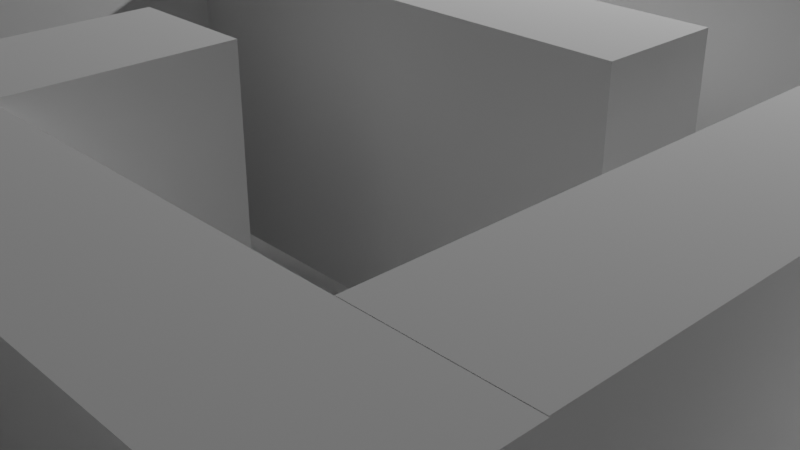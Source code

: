# Source: labyrinthx2.blend  (saved by Blender 2.82.7; exported with 4.5.12 LTS)
import bpy
from mathutils import Matrix  # noqa: F401  (used for matrix-valued properties, if any)

bpy.ops.wm.read_factory_settings(use_empty=True)
scene = bpy.context.scene
scene.name = 'Scene'

# ---- collections
col_collection = bpy.data.collections.new('Collection'); scene.collection.children.link(col_collection)

# ---- materials (node trees are filled in below, after node groups)
mat_material = bpy.data.materials.new('Material')
mat_material.alpha_threshold = 0.0
mat_material.use_transparent_shadow = False
mat_material.line_color = (0.0, 0.0, 0.0, 1.0)

# ---- material node trees
mat_material.use_nodes = True; mat_material.node_tree.nodes.clear()
_N = mat_material.node_tree.nodes; _L = mat_material.node_tree.links
n0 = _N.new('ShaderNodeOutputMaterial'); n0.name = 'Material Output'; n0.location = (300, 300)
n1 = _N.new('ShaderNodeBsdfPrincipled'); n1.name = 'Principled BSDF'; n1.location = (10, 300)
n1.distribution = 'GGX'
n1.subsurface_method = 'BURLEY'
n1.inputs[2].default_value = 0.4
n1.inputs[3].default_value = 1.45
n1.inputs[27].default_value = (0.0, 0.0, 0.0, 1.0)
n1.inputs[28].default_value = 1.0
_L.new(n1.outputs[0], n0.inputs[0])
n0.is_active_output = True

# ---- world
world_world = bpy.data.worlds.new('World'); scene.world = world_world
world_world.use_nodes = True; world_world.node_tree.nodes.clear()
_N = world_world.node_tree.nodes; _L = world_world.node_tree.links
n0 = _N.new('ShaderNodeOutputWorld'); n0.name = 'World Output'; n0.location = (300, 300)
n1 = _N.new('ShaderNodeBackground'); n1.name = 'Background'; n1.location = (10, 300)
n1.inputs[0].default_value = (0.05088, 0.05088, 0.05088, 1.0)
_L.new(n1.outputs[0], n0.inputs[0])
n0.is_active_output = True
world_world.color = (0.05088, 0.05088, 0.05088)
world_world.use_sun_shadow = False
world_world.sun_shadow_jitter_overblur = 0.0

# ---- cameras
cam_camera = bpy.data.cameras.new('Camera')
cam_camera.clip_end = 100.0
cam_camera.ortho_scale = 7.314

# ---- lights
light_light = bpy.data.lights.new('Light', 'POINT')
light_light.transmission_factor = 0.0
light_light.energy = 1000.0
light_light.shadow_soft_size = 0.1
light_light.shadow_maximum_resolution = 0.006
light_light.use_absolute_resolution = True

# ---- meshes
me_cube = bpy.data.meshes.new('Cube')
me_cube.from_pydata([(1.0, 1.0, 1.0), (1.0, 1.0, -1.0), (1.0, -1.0, 1.0), (1.0, -1.0, -1.0), (-1.0, 1.0, 1.0), (-1.0, 1.0, -1.0), (-1.0, -1.0, 1.0), (-1.0, -1.0, -1.0), (0.8881, 0.8881, 2.349), (0.8881, -0.8881, 2.349), (-0.8881, 0.8881, 2.349), (-0.8881, -0.8881, 2.349), (0.8881, 0.8881, 2.747), (0.8881, -0.8881, 2.747), (-0.8881, 0.8881, 2.747), (-0.8881, -0.8881, 2.747), (0.8243, 0.8243, 2.901), (0.8243, -0.8243, 2.901), (-0.8243, 0.8243, 2.901), (-0.8243, -0.8243, 2.901), (-0.8243, -0.8243, 2.901), (-0.8243, 0.8243, 2.901), (0.8243, -0.8243, 2.901), (0.8243, 0.8243, 2.901), (-0.8243, -0.8243, 0.9754), (-0.8243, 0.8243, 0.9754), (0.8243, -0.8243, 0.9754), (0.8243, 0.8243, 0.9754), (-0.8243, -0.8243, 2.901), (-0.8243, 0.8243, 2.901), (0.8243, -0.8243, 2.901), (0.8243, 0.8243, 2.901), (-0.8243, -0.8243, 2.901), (-0.8243, 0.8243, 2.901), (0.8243, -0.8243, 2.901), (0.8243, 0.8243, 2.901)], [], [(4, 6, 11, 10), (3, 2, 6, 7), (7, 6, 4, 5), (5, 1, 3, 7), (1, 0, 2, 3), (5, 4, 0, 1), (10, 11, 15, 14), (2, 0, 8, 9), (0, 4, 10, 8), (6, 2, 9, 11), (12, 14, 18, 16), (11, 9, 13, 15), (8, 10, 14, 12), (9, 8, 12, 13), (19, 17, 22, 20), (13, 12, 16, 17), (14, 15, 19, 18), (15, 13, 17, 19), (16, 18, 21, 23), (17, 16, 23, 22), (18, 19, 20, 21), (23, 21, 25, 27), (27, 25, 24, 26), (21, 20, 24, 25), (20, 22, 26, 24), (22, 23, 27, 26), (20, 21, 29, 28), (22, 20, 28, 30), (23, 22, 30, 31), (21, 23, 31, 29), (31, 30, 34, 35), (30, 28, 32, 34), (28, 29, 33, 32), (29, 31, 35, 33)])
_uv = me_cube.uv_layers.new(name='UVMap')
_uv.uv.foreach_set('vector', [0.625, 0.25, 0.625, 0.0, 0.625, 0.0, 0.625, 0.25, 0.375, 0.75, 0.625, 0.75, 0.625, 1.0, 0.375, 1.0, 0.375, 0.0, 0.625, 0.0, 0.625, 0.25, 0.375, 0.25, 0.125, 0.5, 0.375, 0.5, 0.375, 0.75, 0.125, 0.75, 0.375, 0.5, 0.625, 0.5, 0.625, 0.75, 0.375, 0.75, 0.375, 0.25, 0.625, 0.25, 0.625, 0.5, 0.375, 0.5, 0.625, 0.25, 0.625, 0.0, 0.625, 0.0, 0.625, 0.25, 0.625, 0.75, 0.625, 0.5, 0.625, 0.5, 0.625, 0.75, 0.625, 0.5, 0.625, 0.25, 0.625, 0.25, 0.625, 0.5, 0.625, 1.0, 0.625, 0.75, 0.625, 0.75, 0.625, 1.0, 0.625, 0.5, 0.625, 0.25, 4.172e-07, 1.49e-07, 0.6303, 0.5053, 0.625, 1.0, 0.625, 0.75, 0.625, 0.75, 0.625, 1.0, 0.625, 0.5, 0.625, 0.25, 0.625, 0.25, 0.625, 0.5, 0.625, 0.75, 0.625, 0.5, 0.625, 0.5, 0.625, 0.75, 0.0, 0.0, 0.6303, 0.7447, 0.6303, 0.7447, 0.0, 0.0, 0.625, 0.75, 0.625, 0.5, 0.6303, 0.5053, 0.6303, 0.7447, 0.625, 0.25, 0.625, 0.0, 8.345e-07, 0.0, 4.172e-07, 1.49e-07, 0.625, 1.0, 0.625, 0.75, 0.6303, 0.7447, 0.0, 0.0, 0.6303, 0.5053, 4.172e-07, 1.49e-07, 4.172e-07, 1.49e-07, 0.6303, 0.5053, 0.6303, 0.7447, 0.6303, 0.5053, 0.6303, 0.5053, 0.6303, 0.7447, 4.172e-07, 1.49e-07, 8.345e-07, 0.0, 8.345e-07, 0.0, 4.172e-07, 1.49e-07, 0.6303, 0.5053, 4.172e-07, 1.49e-07, 4.172e-07, 1.49e-07, 0.6303, 0.5053, 0.6303, 0.5053, 0.8697, 0.5053, 0.8697, 0.7447, 0.6303, 0.7447, 4.172e-07, 1.49e-07, 8.345e-07, 0.0, 8.345e-07, 0.0, 4.172e-07, 1.49e-07, 0.0, 0.0, 0.6303, 0.7447, 0.6303, 0.7447, 0.0, 0.0, 0.6303, 0.7447, 0.6303, 0.5053, 0.6303, 0.5053, 0.6303, 0.7447, 8.345e-07, 0.0, 4.172e-07, 1.49e-07, 4.172e-07, 1.49e-07, 8.345e-07, 0.0, 0.6303, 0.7447, 0.0, 0.0, 0.0, 0.0, 0.6303, 0.7447, 0.6303, 0.5053, 0.6303, 0.7447, 0.6303, 0.7447, 0.6303, 0.5053, 4.172e-07, 1.49e-07, 0.6303, 0.5053, 0.6303, 0.5053, 4.172e-07, 1.49e-07, 0.6303, 0.5053, 0.6303, 0.7447, 0.6303, 0.7447, 0.6303, 0.5053, 0.6303, 0.7447, 0.0, 0.0, 0.0, 0.0, 0.6303, 0.7447, 8.345e-07, 0.0, 4.172e-07, 1.49e-07, 4.172e-07, 1.49e-07, 8.345e-07, 0.0, 4.172e-07, 1.49e-07, 0.6303, 0.5053, 0.6303, 0.5053, 4.172e-07, 1.49e-07])
me_cube.materials.append(mat_material)
me_cube.use_remesh_preserve_volume = False
me_cube.use_remesh_preserve_attributes = False
me_cube.use_mirror_vertex_groups = False
me_cube.update()
me_cube_001 = bpy.data.meshes.new('Cube.001')
me_cube_001.from_pydata([(-1.0, -1.0, -1.0), (-1.0, -1.0, 1.0), (-1.0, 1.0, -1.0), (-1.0, 1.0, 1.0), (1.0, -1.0, -1.0), (1.0, -1.0, 1.0), (1.0, 1.0, -1.0), (1.0, 1.0, 1.0), (-1.297, -12.57, -1.0), (-1.297, -12.57, 1.0), (-1.297, -10.57, -1.0), (-1.297, -10.57, 1.0), (-0.8473, -12.57, -1.0), (-0.8473, -12.57, 1.0), (-0.8473, -10.57, -1.0), (-0.8473, -10.57, 1.0), (-1.146, -5.27, -1.0), (-1.146, -5.27, 1.0), (-1.146, -3.27, -1.0), (-1.146, -3.27, 1.0), (0.8545, -5.27, -1.0), (0.8545, -5.27, 1.0), (0.8545, -3.27, -1.0), (0.8545, -3.27, 1.0), (0.5242, -31.53, -1.0), (0.5242, -31.53, 1.0), (0.3742, -31.53, -1.0), (0.3742, -31.53, 1.0), (0.5242, -16.8, -1.0), (0.5242, -16.8, 1.0), (0.3742, -16.8, -1.0), (0.3742, -16.8, 1.0), (-1.798, -0.4914, -1.0), (-1.798, -0.4914, 1.0), (-1.798, 1.509, -1.0), (-1.798, 1.509, 1.0), (-1.298, -0.4914, -1.0), (-1.298, -0.4914, 1.0), (-1.298, 1.509, -1.0), (-1.298, 1.509, 1.0), (-2.934, -6.963, -1.0), (-2.934, -6.963, 1.0), (-2.934, -4.963, -1.0), (-2.934, -4.963, 1.0), (-1.634, -6.963, -1.0), (-1.634, -6.963, 1.0), (-1.634, -4.963, -1.0), (-1.634, -4.963, 1.0), (0.8541, -24.77, -1.0), (0.8541, -24.77, 1.0), (0.7041, -24.77, -1.0), (0.7041, -24.77, 1.0), (0.8541, -9.565, -1.0), (0.8541, -9.565, 1.0), (0.7041, -9.565, -1.0), (0.7041, -9.565, 1.0), (-2.265, -2.618, -1.0), (-2.265, -2.618, 1.0), (-2.415, -2.618, -1.0), (-2.415, -2.618, 1.0), (-2.265, 4.048, -1.0), (-2.265, 4.048, 1.0), (-2.415, 4.048, -1.0), (-2.415, 4.048, 1.0), (-2.904, -2.549, -1.0), (-2.904, -2.549, 1.0), (-3.124, -2.549, -1.0), (-3.124, -2.549, 1.0), (-2.904, 0.7841, -1.0), (-2.904, 0.7841, 1.0), (-3.124, 0.7841, -1.0), (-3.124, 0.7841, 1.0), (-2.584, -2.618, -1.0), (-2.584, -2.618, 1.0), (-2.734, -2.618, -1.0), (-2.734, -2.618, 1.0), (-2.584, 4.048, -1.0), (-2.584, 4.048, 1.0), (-2.734, 4.048, -1.0), (-2.734, 4.048, 1.0), (0.4937, -9.577, -1.0), (0.4937, -9.577, 1.0), (0.4937, -7.577, -1.0), (0.4937, -7.577, 1.0), (0.8557, -9.577, -1.0), (0.8557, -9.577, 1.0), (0.8557, -7.577, -1.0), (0.8557, -7.577, 1.0), (0.3018, -11.91, -1.0), (0.3018, -11.91, 1.0), (0.1518, -11.91, -1.0), (0.1518, -11.91, 1.0), (0.3018, -5.244, -1.0), (0.3018, -5.244, 1.0), (0.1518, -5.244, -1.0), (0.1518, -5.244, 1.0), (-1.962, -2.618, -1.0), (-1.962, -2.618, 1.0), (-2.112, -2.618, -1.0), (-2.112, -2.618, 1.0), (-1.962, 4.048, -1.0), (-1.962, 4.048, 1.0), (-2.112, 4.048, -1.0), (-2.112, 4.048, 1.0), (-0.3503, -9.563, -1.0), (-0.3503, -9.563, 1.0), (-0.3503, -7.563, -1.0), (-0.3503, -7.563, 1.0), (0.1497, -9.563, -1.0), (0.1497, -9.563, 1.0), (0.1497, -7.563, -1.0), (0.1497, -7.563, 1.0), (-2.439, -15.81, -1.0), (-2.439, -15.81, 1.0), (-2.439, -13.81, -1.0), (-2.439, -13.81, 1.0), (-1.939, -15.81, -1.0), (-1.939, -15.81, 1.0), (-1.939, -13.81, -1.0), (-1.939, -13.81, 1.0), (-0.8515, -16.49, -1.0), (-0.8515, -16.49, 1.0), (-0.8515, -14.49, -1.0), (-0.8515, -14.49, 1.0), (-0.3515, -16.49, -1.0), (-0.3515, -16.49, 1.0), (-0.3515, -14.49, -1.0), (-0.3515, -14.49, 1.0), (-2.62, -23.28, -1.0), (-2.62, -23.28, 1.0), (-2.77, -23.28, -1.0), (-2.77, -23.28, 1.0), (-2.62, -11.28, -1.0), (-2.62, -11.28, 1.0), (-2.77, -11.28, -1.0), (-2.77, -11.28, 1.0), (-0.8485, -22.59, -1.0), (-0.8485, -22.59, 1.0), (-0.9985, -22.59, -1.0), (-0.9985, -22.59, 1.0), (-0.8485, -12.59, -1.0), (-0.8485, -12.59, 1.0), (-0.9985, -12.59, -1.0), (-0.9985, -12.59, 1.0), (-0.5169, -12.46, -1.0), (-0.5169, -12.46, 1.0), (-0.6669, -12.46, -1.0), (-0.6669, -12.46, 1.0), (-0.5169, -5.26, -1.0), (-0.5169, -5.26, 1.0), (-0.6669, -5.26, -1.0), (-0.6669, -5.26, 1.0), (-1.627, -46.5, -1.0), (-1.627, -46.5, 1.0), (-1.777, -46.5, -1.0), (-1.777, -46.5, 1.0), (-1.627, -39.1, -1.0), (-1.627, -39.1, 1.0), (-1.777, -39.1, -1.0), (-1.777, -39.1, 1.0), (-1.784, -19.25, -1.0), (-1.784, -19.25, 1.0), (-1.934, -19.25, -1.0), (-1.934, -19.25, 1.0), (-1.784, -11.25, -1.0), (-1.784, -11.25, 1.0), (-1.934, -11.25, -1.0), (-1.934, -11.25, 1.0), (-2.954, -21.4, -1.0), (-2.954, -21.4, 1.0), (-3.104, -21.4, -1.0), (-3.104, -21.4, 1.0), (-2.954, -9.398, -1.0), (-2.954, -9.398, 1.0), (-3.104, -9.398, -1.0), (-3.104, -9.398, 1.0), (-1.479, -12.51, -1.0), (-1.479, -12.51, 1.0), (-1.629, -12.51, -1.0), (-1.629, -12.51, 1.0), (-1.479, -0.5073, -1.0), (-1.479, -0.5073, 1.0), (-1.629, -0.5073, -1.0), (-1.629, -0.5073, 1.0), (-2.29, -23.33, -1.0), (-2.29, -23.33, 1.0), (-2.29, -21.33, -1.0), (-2.29, -21.33, 1.0), (-1.665, -23.33, -1.0), (-1.665, -23.33, 1.0), (-1.665, -21.33, -1.0), (-1.665, -21.33, 1.0), (-1.778, -48.5, -1.0), (-1.778, -48.5, 1.0), (-1.778, -46.5, -1.0), (-1.778, -46.5, 1.0), (-0.8776, -48.5, -1.0), (-0.8776, -48.5, 1.0), (-0.8776, -46.5, -1.0), (-0.8776, -46.5, 1.0), (-0.01388, -16.49, -1.0), (-0.01388, -16.49, 1.0), (-0.01388, -14.49, -1.0), (-0.01388, -14.49, 1.0), (0.7061, -16.49, -1.0), (0.7061, -16.49, 1.0), (0.7061, -14.49, -1.0), (0.7061, -14.49, 1.0), (-1.319, -31.96, -1.0), (-1.319, -31.96, 1.0), (-1.469, -31.96, -1.0), (-1.469, -31.96, 1.0), (-1.319, -17.22, -1.0), (-1.319, -17.22, 1.0), (-1.469, -17.22, -1.0), (-1.469, -17.22, 1.0), (0.1393, -21.54, -1.0), (0.1393, -21.54, 1.0), (-0.01066, -21.54, -1.0), (-0.01066, -21.54, 1.0), (0.1393, -19.54, -1.0), (0.1393, -19.54, 1.0), (-0.01066, -19.54, -1.0), (-0.01066, -19.54, 1.0), (-2.771, -11.28, -1.0), (-2.771, -11.28, 1.0), (-2.771, -9.278, -1.0), (-2.771, -9.278, 1.0), (-1.631, -11.28, -1.0), (-1.631, -11.28, 1.0), (-1.631, -9.278, -1.0), (-1.631, -9.278, 1.0), (0.7414, -40.07, -1.0), (0.7414, -40.07, 1.0), (0.7414, -38.07, -1.0), (0.7414, -38.07, 1.0), (0.9914, -40.07, -1.0), (0.9914, -40.07, 1.0), (0.9914, -38.07, -1.0), (0.9914, -38.07, 1.0), (-3.132, -27.94, -1.0), (-3.132, -27.94, 1.0), (-3.132, -25.94, -1.0), (-3.132, -25.94, 1.0), (-2.632, -27.94, -1.0), (-2.632, -27.94, 1.0), (-2.632, -25.94, -1.0), (-2.632, -25.94, 1.0), (-1.321, -31.94, -1.0), (-1.321, -31.94, 1.0), (-1.321, -29.94, -1.0), (-1.321, -29.94, 1.0), (-1.071, -31.94, -1.0), (-1.071, -31.94, 1.0), (-1.071, -29.94, -1.0), (-1.071, -29.94, 1.0), (-0.3924, -50.83, -1.0), (-0.3924, -50.83, 1.0), (-0.5424, -50.83, -1.0), (-0.5424, -50.83, 1.0), (-0.3924, -34.16, -1.0), (-0.3924, -34.16, 1.0), (-0.5424, -34.16, -1.0), (-0.5424, -34.16, 1.0), (-1.624, -17.19, -1.0), (-1.624, -17.19, 1.0), (-1.624, -15.19, -1.0), (-1.624, -15.19, 1.0), (-0.9986, -17.19, -1.0), (-0.9986, -17.19, 1.0), (-0.9986, -15.19, -1.0), (-0.9986, -15.19, 1.0), (-1.239, -22.53, -1.0), (-1.239, -22.53, 1.0), (-1.319, -22.53, -1.0), (-1.319, -22.53, 1.0), (-1.239, -20.53, -1.0), (-1.239, -20.53, 1.0), (-1.319, -20.53, -1.0), (-1.319, -20.53, 1.0), (-0.3512, -19.78, -1.0), (-0.3512, -19.78, 1.0), (-0.5012, -19.78, -1.0), (-0.5012, -19.78, 1.0), (-0.3512, -16.45, -1.0), (-0.3512, -16.45, 1.0), (-0.5012, -16.45, -1.0), (-0.5012, -16.45, 1.0), (-2.288, -27.78, -1.0), (-2.288, -27.78, 1.0), (-2.438, -27.78, -1.0), (-2.438, -27.78, 1.0), (-2.288, -15.78, -1.0), (-2.288, -15.78, 1.0), (-2.438, -15.78, -1.0), (-2.438, -15.78, 1.0), (-0.01204, -21.55, -1.0), (-0.01204, -21.55, 1.0), (-0.162, -21.55, -1.0), (-0.162, -21.55, 1.0), (-0.01204, -9.548, -1.0), (-0.01204, -9.548, 1.0), (-0.162, -9.548, -1.0), (-0.162, -9.548, 1.0), (0.1508, -48.12, -1.0), (0.1508, -48.12, 1.0), (0.1508, -46.12, -1.0), (0.1508, -46.12, 1.0), (1.001, -48.12, -1.0), (1.001, -48.12, 1.0), (1.001, -46.12, -1.0), (1.001, -46.12, 1.0), (-0.2576, -25.61, -1.0), (-0.2576, -25.61, 1.0), (-0.2576, -23.61, -1.0), (-0.2576, -23.61, 1.0), (0.3674, -25.61, -1.0), (0.3674, -25.61, 1.0), (0.3674, -23.61, -1.0), (0.3674, -23.61, 1.0), (-1.146, -10.61, -1.0), (-1.146, -10.61, 1.0), (-1.296, -10.61, -1.0), (-1.296, -10.61, 1.0), (-1.146, 4.125, -1.0), (-1.146, 4.125, 1.0), (-1.296, 4.125, -1.0), (-1.296, 4.125, 1.0), (-0.396, -36.18, -1.0), (-0.396, -36.18, 1.0), (-0.396, -34.18, -1.0), (-0.396, -34.18, 1.0), (0.229, -36.18, -1.0), (0.229, -36.18, 1.0), (0.229, -34.18, -1.0), (0.229, -34.18, 1.0), (-0.04513, -44.0, -1.0), (-0.04513, -44.0, 1.0), (-0.04513, -42.0, -1.0), (-0.04513, -42.0, 1.0), (0.5232, -44.0, -1.0), (0.5232, -44.0, 1.0), (0.5232, -42.0, -1.0), (0.5232, -42.0, 1.0), (-0.3743, -31.52, -1.0), (-0.3743, -31.52, 1.0), (-0.3743, -29.52, -1.0), (-0.3743, -29.52, 1.0), (0.3757, -31.52, -1.0), (0.3757, -31.52, 1.0), (0.3757, -29.52, -1.0), (0.3757, -29.52, 1.0), (-0.7223, -36.87, -1.0), (-0.7223, -36.87, 1.0), (-0.8723, -36.87, -1.0), (-0.8723, -36.87, 1.0), (-0.7223, -26.87, -1.0), (-0.7223, -26.87, 1.0), (-0.8723, -26.87, -1.0), (-0.8723, -26.87, 1.0), (-1.314, -26.84, -1.0), (-1.314, -26.84, 1.0), (-1.314, -24.84, -1.0), (-1.314, -24.84, 1.0), (-0.4136, -26.84, -1.0), (-0.4136, -26.84, 1.0), (-0.4136, -24.84, -1.0), (-0.4136, -24.84, 1.0), (-2.267, -46.32, -1.0), (-2.267, -46.32, 1.0), (-2.417, -46.32, -1.0), (-2.417, -46.32, 1.0), (-2.267, -36.32, -1.0), (-2.267, -36.32, 1.0), (-2.417, -36.32, -1.0), (-2.417, -36.32, 1.0), (0.5222, -41.99, -1.0), (0.5222, -41.99, 1.0), (0.3722, -41.99, -1.0), (0.3722, -41.99, 1.0), (0.5222, -33.61, -1.0), (0.5222, -33.61, 1.0), (0.3722, -33.61, -1.0), (0.3722, -33.61, 1.0), (-1.927, -51.03, -1.0), (-1.927, -51.03, 1.0), (-2.077, -51.03, -1.0), (-2.077, -51.03, 1.0), (-1.927, -27.69, -1.0), (-1.927, -27.69, 1.0), (-2.077, -27.69, -1.0), (-2.077, -27.69, 1.0), (-2.979, -34.13, -1.0), (-2.979, -34.13, 1.0), (-2.979, -32.13, -1.0), (-2.979, -32.13, 1.0), (-2.079, -34.13, -1.0), (-2.079, -34.13, 1.0), (-2.079, -32.13, -1.0), (-2.079, -32.13, 1.0), (-0.04771, -50.81, -1.0), (-0.04771, -50.81, 1.0), (-0.1977, -50.81, -1.0), (-0.1977, -50.81, 1.0), (-0.04771, -38.81, -1.0), (-0.04771, -38.81, 1.0), (-0.1977, -38.81, -1.0), (-0.1977, -38.81, 1.0), (-0.8487, -22.58, -1.0), (-0.8487, -22.58, 1.0), (-0.8487, -20.58, -1.0), (-0.8487, -20.58, 1.0), (-0.5987, -22.58, -1.0), (-0.5987, -22.58, 1.0), (-0.5987, -20.58, -1.0), (-0.5987, -20.58, 1.0), (-1.447, -40.96, -1.0), (-1.447, -40.96, 1.0), (-1.447, -38.96, -1.0), (-1.447, -38.96, 1.0), (-0.5467, -40.96, -1.0), (-0.5467, -40.96, 1.0), (-0.5467, -38.96, -1.0), (-0.5467, -38.96, 1.0), (-2.947, -48.34, -1.0), (-2.947, -48.34, 1.0), (-2.947, -46.34, -1.0), (-2.947, -46.34, 1.0), (-2.082, -48.34, -1.0), (-2.082, -48.34, 1.0), (-2.082, -46.34, -1.0), (-2.082, -46.34, 1.0), (-1.767, -36.87, -1.0), (-1.767, -36.87, 1.0), (-1.767, -34.87, -1.0), (-1.767, -34.87, 1.0), (-0.8671, -36.87, -1.0), (-0.8671, -36.87, 1.0), (-0.8671, -34.87, -1.0), (-0.8671, -34.87, 1.0), (-2.617, -44.16, -1.0), (-2.617, -44.16, 1.0), (-2.767, -44.16, -1.0), (-2.767, -44.16, 1.0), (-2.617, -34.16, -1.0), (-2.617, -34.16, 1.0), (-2.767, -34.16, -1.0), (-2.767, -34.16, 1.0), (-0.7271, -50.76, -1.0), (-0.7271, -50.76, 1.0), (-0.8771, -50.76, -1.0), (-0.8771, -50.76, 1.0), (-0.7271, -43.89, -1.0), (-0.7271, -43.89, 1.0), (-0.8771, -43.89, -1.0), (-0.8771, -43.89, 1.0)], [], [(0, 1, 3, 2), (2, 3, 7, 6), (6, 7, 5, 4), (4, 5, 1, 0), (2, 6, 4, 0), (7, 3, 1, 5), (8, 9, 11, 10), (10, 11, 15, 14), (14, 15, 13, 12), (12, 13, 9, 8), (10, 14, 12, 8), (15, 11, 9, 13), (16, 17, 19, 18), (18, 19, 23, 22), (22, 23, 21, 20), (20, 21, 17, 16), (18, 22, 20, 16), (23, 19, 17, 21), (24, 25, 27, 26), (26, 27, 31, 30), (30, 31, 29, 28), (28, 29, 25, 24), (26, 30, 28, 24), (31, 27, 25, 29), (32, 33, 35, 34), (34, 35, 39, 38), (38, 39, 37, 36), (36, 37, 33, 32), (34, 38, 36, 32), (39, 35, 33, 37), (40, 41, 43, 42), (42, 43, 47, 46), (46, 47, 45, 44), (44, 45, 41, 40), (42, 46, 44, 40), (47, 43, 41, 45), (48, 49, 51, 50), (50, 51, 55, 54), (54, 55, 53, 52), (52, 53, 49, 48), (50, 54, 52, 48), (55, 51, 49, 53), (56, 57, 59, 58), (58, 59, 63, 62), (62, 63, 61, 60), (60, 61, 57, 56), (58, 62, 60, 56), (63, 59, 57, 61), (64, 65, 67, 66), (66, 67, 71, 70), (70, 71, 69, 68), (68, 69, 65, 64), (66, 70, 68, 64), (71, 67, 65, 69), (72, 73, 75, 74), (74, 75, 79, 78), (78, 79, 77, 76), (76, 77, 73, 72), (74, 78, 76, 72), (79, 75, 73, 77), (80, 81, 83, 82), (82, 83, 87, 86), (86, 87, 85, 84), (84, 85, 81, 80), (82, 86, 84, 80), (87, 83, 81, 85), (88, 89, 91, 90), (90, 91, 95, 94), (94, 95, 93, 92), (92, 93, 89, 88), (90, 94, 92, 88), (95, 91, 89, 93), (96, 97, 99, 98), (98, 99, 103, 102), (102, 103, 101, 100), (100, 101, 97, 96), (98, 102, 100, 96), (103, 99, 97, 101), (104, 105, 107, 106), (106, 107, 111, 110), (110, 111, 109, 108), (108, 109, 105, 104), (106, 110, 108, 104), (111, 107, 105, 109), (112, 113, 115, 114), (114, 115, 119, 118), (118, 119, 117, 116), (116, 117, 113, 112), (114, 118, 116, 112), (119, 115, 113, 117), (120, 121, 123, 122), (122, 123, 127, 126), (126, 127, 125, 124), (124, 125, 121, 120), (122, 126, 124, 120), (127, 123, 121, 125), (128, 129, 131, 130), (130, 131, 135, 134), (134, 135, 133, 132), (132, 133, 129, 128), (130, 134, 132, 128), (135, 131, 129, 133), (136, 137, 139, 138), (138, 139, 143, 142), (142, 143, 141, 140), (140, 141, 137, 136), (138, 142, 140, 136), (143, 139, 137, 141), (144, 145, 147, 146), (146, 147, 151, 150), (150, 151, 149, 148), (148, 149, 145, 144), (146, 150, 148, 144), (151, 147, 145, 149), (152, 153, 155, 154), (154, 155, 159, 158), (158, 159, 157, 156), (156, 157, 153, 152), (154, 158, 156, 152), (159, 155, 153, 157), (160, 161, 163, 162), (162, 163, 167, 166), (166, 167, 165, 164), (164, 165, 161, 160), (162, 166, 164, 160), (167, 163, 161, 165), (168, 169, 171, 170), (170, 171, 175, 174), (174, 175, 173, 172), (172, 173, 169, 168), (170, 174, 172, 168), (175, 171, 169, 173), (176, 177, 179, 178), (178, 179, 183, 182), (182, 183, 181, 180), (180, 181, 177, 176), (178, 182, 180, 176), (183, 179, 177, 181), (184, 185, 187, 186), (186, 187, 191, 190), (190, 191, 189, 188), (188, 189, 185, 184), (186, 190, 188, 184), (191, 187, 185, 189), (192, 193, 195, 194), (194, 195, 199, 198), (198, 199, 197, 196), (196, 197, 193, 192), (194, 198, 196, 192), (199, 195, 193, 197), (200, 201, 203, 202), (202, 203, 207, 206), (206, 207, 205, 204), (204, 205, 201, 200), (202, 206, 204, 200), (207, 203, 201, 205), (208, 209, 211, 210), (210, 211, 215, 214), (214, 215, 213, 212), (212, 213, 209, 208), (210, 214, 212, 208), (215, 211, 209, 213), (216, 217, 219, 218), (218, 219, 223, 222), (222, 223, 221, 220), (220, 221, 217, 216), (218, 222, 220, 216), (223, 219, 217, 221), (224, 225, 227, 226), (226, 227, 231, 230), (230, 231, 229, 228), (228, 229, 225, 224), (226, 230, 228, 224), (231, 227, 225, 229), (232, 233, 235, 234), (234, 235, 239, 238), (238, 239, 237, 236), (236, 237, 233, 232), (234, 238, 236, 232), (239, 235, 233, 237), (240, 241, 243, 242), (242, 243, 247, 246), (246, 247, 245, 244), (244, 245, 241, 240), (242, 246, 244, 240), (247, 243, 241, 245), (248, 249, 251, 250), (250, 251, 255, 254), (254, 255, 253, 252), (252, 253, 249, 248), (250, 254, 252, 248), (255, 251, 249, 253), (256, 257, 259, 258), (258, 259, 263, 262), (262, 263, 261, 260), (260, 261, 257, 256), (258, 262, 260, 256), (263, 259, 257, 261), (264, 265, 267, 266), (266, 267, 271, 270), (270, 271, 269, 268), (268, 269, 265, 264), (266, 270, 268, 264), (271, 267, 265, 269), (272, 273, 275, 274), (274, 275, 279, 278), (278, 279, 277, 276), (276, 277, 273, 272), (274, 278, 276, 272), (279, 275, 273, 277), (280, 281, 283, 282), (282, 283, 287, 286), (286, 287, 285, 284), (284, 285, 281, 280), (282, 286, 284, 280), (287, 283, 281, 285), (288, 289, 291, 290), (290, 291, 295, 294), (294, 295, 293, 292), (292, 293, 289, 288), (290, 294, 292, 288), (295, 291, 289, 293), (296, 297, 299, 298), (298, 299, 303, 302), (302, 303, 301, 300), (300, 301, 297, 296), (298, 302, 300, 296), (303, 299, 297, 301), (304, 305, 307, 306), (306, 307, 311, 310), (310, 311, 309, 308), (308, 309, 305, 304), (306, 310, 308, 304), (311, 307, 305, 309), (312, 313, 315, 314), (314, 315, 319, 318), (318, 319, 317, 316), (316, 317, 313, 312), (314, 318, 316, 312), (319, 315, 313, 317), (320, 321, 323, 322), (322, 323, 327, 326), (326, 327, 325, 324), (324, 325, 321, 320), (322, 326, 324, 320), (327, 323, 321, 325), (328, 329, 331, 330), (330, 331, 335, 334), (334, 335, 333, 332), (332, 333, 329, 328), (330, 334, 332, 328), (335, 331, 329, 333), (336, 337, 339, 338), (338, 339, 343, 342), (342, 343, 341, 340), (340, 341, 337, 336), (338, 342, 340, 336), (343, 339, 337, 341), (344, 345, 347, 346), (346, 347, 351, 350), (350, 351, 349, 348), (348, 349, 345, 344), (346, 350, 348, 344), (351, 347, 345, 349), (352, 353, 355, 354), (354, 355, 359, 358), (358, 359, 357, 356), (356, 357, 353, 352), (354, 358, 356, 352), (359, 355, 353, 357), (360, 361, 363, 362), (362, 363, 367, 366), (366, 367, 365, 364), (364, 365, 361, 360), (362, 366, 364, 360), (367, 363, 361, 365), (368, 369, 371, 370), (370, 371, 375, 374), (374, 375, 373, 372), (372, 373, 369, 368), (370, 374, 372, 368), (375, 371, 369, 373), (376, 377, 379, 378), (378, 379, 383, 382), (382, 383, 381, 380), (380, 381, 377, 376), (378, 382, 380, 376), (383, 379, 377, 381), (384, 385, 387, 386), (386, 387, 391, 390), (390, 391, 389, 388), (388, 389, 385, 384), (386, 390, 388, 384), (391, 387, 385, 389), (392, 393, 395, 394), (394, 395, 399, 398), (398, 399, 397, 396), (396, 397, 393, 392), (394, 398, 396, 392), (399, 395, 393, 397), (400, 401, 403, 402), (402, 403, 407, 406), (406, 407, 405, 404), (404, 405, 401, 400), (402, 406, 404, 400), (407, 403, 401, 405), (408, 409, 411, 410), (410, 411, 415, 414), (414, 415, 413, 412), (412, 413, 409, 408), (410, 414, 412, 408), (415, 411, 409, 413), (416, 417, 419, 418), (418, 419, 423, 422), (422, 423, 421, 420), (420, 421, 417, 416), (418, 422, 420, 416), (423, 419, 417, 421), (424, 425, 427, 426), (426, 427, 431, 430), (430, 431, 429, 428), (428, 429, 425, 424), (426, 430, 428, 424), (431, 427, 425, 429), (432, 433, 435, 434), (434, 435, 439, 438), (438, 439, 437, 436), (436, 437, 433, 432), (434, 438, 436, 432), (439, 435, 433, 437), (440, 441, 443, 442), (442, 443, 447, 446), (446, 447, 445, 444), (444, 445, 441, 440), (442, 446, 444, 440), (447, 443, 441, 445), (448, 449, 451, 450), (450, 451, 455, 454), (454, 455, 453, 452), (452, 453, 449, 448), (450, 454, 452, 448), (455, 451, 449, 453)])
_uv = me_cube_001.uv_layers.new(name='UVMap')
_uv.uv.foreach_set('vector', [0.375, 0.0, 0.625, 0.0, 0.625, 0.25, 0.375, 0.25, 0.375, 0.25, 0.625, 0.25, 0.625, 0.5, 0.375, 0.5, 0.375, 0.5, 0.625, 0.5, 0.625, 0.75, 0.375, 0.75, 0.375, 0.75, 0.625, 0.75, 0.625, 1.0, 0.375, 1.0, 0.125, 0.5, 0.375, 0.5, 0.375, 0.75, 0.125, 0.75, 0.625, 0.5, 0.875, 0.5, 0.875, 0.75, 0.625, 0.75, 0.375, 0.0, 0.625, 0.0, 0.625, 0.25, 0.375, 0.25, 0.375, 0.25, 0.625, 0.25, 0.625, 0.5, 0.375, 0.5, 0.375, 0.5, 0.625, 0.5, 0.625, 0.75, 0.375, 0.75, 0.375, 0.75, 0.625, 0.75, 0.625, 1.0, 0.375, 1.0, 0.125, 0.5, 0.375, 0.5, 0.375, 0.75, 0.125, 0.75, 0.625, 0.5, 0.875, 0.5, 0.875, 0.75, 0.625, 0.75, 0.375, 0.0, 0.625, 0.0, 0.625, 0.25, 0.375, 0.25, 0.375, 0.25, 0.625, 0.25, 0.625, 0.5, 0.375, 0.5, 0.375, 0.5, 0.625, 0.5, 0.625, 0.75, 0.375, 0.75, 0.375, 0.75, 0.625, 0.75, 0.625, 1.0, 0.375, 1.0, 0.125, 0.5, 0.375, 0.5, 0.375, 0.75, 0.125, 0.75, 0.625, 0.5, 0.875, 0.5, 0.875, 0.75, 0.625, 0.75, 0.375, 0.0, 0.625, 0.0, 0.625, 0.25, 0.375, 0.25, 0.375, 0.25, 0.625, 0.25, 0.625, 0.5, 0.375, 0.5, 0.375, 0.5, 0.625, 0.5, 0.625, 0.75, 0.375, 0.75, 0.375, 0.75, 0.625, 0.75, 0.625, 1.0, 0.375, 1.0, 0.125, 0.5, 0.375, 0.5, 0.375, 0.75, 0.125, 0.75, 0.625, 0.5, 0.875, 0.5, 0.875, 0.75, 0.625, 0.75, 0.375, 0.0, 0.625, 0.0, 0.625, 0.25, 0.375, 0.25, 0.375, 0.25, 0.625, 0.25, 0.625, 0.5, 0.375, 0.5, 0.375, 0.5, 0.625, 0.5, 0.625, 0.75, 0.375, 0.75, 0.375, 0.75, 0.625, 0.75, 0.625, 1.0, 0.375, 1.0, 0.125, 0.5, 0.375, 0.5, 0.375, 0.75, 0.125, 0.75, 0.625, 0.5, 0.875, 0.5, 0.875, 0.75, 0.625, 0.75, 0.375, 0.0, 0.625, 0.0, 0.625, 0.25, 0.375, 0.25, 0.375, 0.25, 0.625, 0.25, 0.625, 0.5, 0.375, 0.5, 0.375, 0.5, 0.625, 0.5, 0.625, 0.75, 0.375, 0.75, 0.375, 0.75, 0.625, 0.75, 0.625, 1.0, 0.375, 1.0, 0.125, 0.5, 0.375, 0.5, 0.375, 0.75, 0.125, 0.75, 0.625, 0.5, 0.875, 0.5, 0.875, 0.75, 0.625, 0.75, 0.375, 0.0, 0.625, 0.0, 0.625, 0.25, 0.375, 0.25, 0.375, 0.25, 0.625, 0.25, 0.625, 0.5, 0.375, 0.5, 0.375, 0.5, 0.625, 0.5, 0.625, 0.75, 0.375, 0.75, 0.375, 0.75, 0.625, 0.75, 0.625, 1.0, 0.375, 1.0, 0.125, 0.5, 0.375, 0.5, 0.375, 0.75, 0.125, 0.75, 0.625, 0.5, 0.875, 0.5, 0.875, 0.75, 0.625, 0.75, 0.375, 0.0, 0.625, 0.0, 0.625, 0.25, 0.375, 0.25, 0.375, 0.25, 0.625, 0.25, 0.625, 0.5, 0.375, 0.5, 0.375, 0.5, 0.625, 0.5, 0.625, 0.75, 0.375, 0.75, 0.375, 0.75, 0.625, 0.75, 0.625, 1.0, 0.375, 1.0, 0.125, 0.5, 0.375, 0.5, 0.375, 0.75, 0.125, 0.75, 0.625, 0.5, 0.875, 0.5, 0.875, 0.75, 0.625, 0.75, 0.375, 0.0, 0.625, 0.0, 0.625, 0.25, 0.375, 0.25, 0.375, 0.25, 0.625, 0.25, 0.625, 0.5, 0.375, 0.5, 0.375, 0.5, 0.625, 0.5, 0.625, 0.75, 0.375, 0.75, 0.375, 0.75, 0.625, 0.75, 0.625, 1.0, 0.375, 1.0, 0.125, 0.5, 0.375, 0.5, 0.375, 0.75, 0.125, 0.75, 0.625, 0.5, 0.875, 0.5, 0.875, 0.75, 0.625, 0.75, 0.375, 0.0, 0.625, 0.0, 0.625, 0.25, 0.375, 0.25, 0.375, 0.25, 0.625, 0.25, 0.625, 0.5, 0.375, 0.5, 0.375, 0.5, 0.625, 0.5, 0.625, 0.75, 0.375, 0.75, 0.375, 0.75, 0.625, 0.75, 0.625, 1.0, 0.375, 1.0, 0.125, 0.5, 0.375, 0.5, 0.375, 0.75, 0.125, 0.75, 0.625, 0.5, 0.875, 0.5, 0.875, 0.75, 0.625, 0.75, 0.375, 0.0, 0.625, 0.0, 0.625, 0.25, 0.375, 0.25, 0.375, 0.25, 0.625, 0.25, 0.625, 0.5, 0.375, 0.5, 0.375, 0.5, 0.625, 0.5, 0.625, 0.75, 0.375, 0.75, 0.375, 0.75, 0.625, 0.75, 0.625, 1.0, 0.375, 1.0, 0.125, 0.5, 0.375, 0.5, 0.375, 0.75, 0.125, 0.75, 0.625, 0.5, 0.875, 0.5, 0.875, 0.75, 0.625, 0.75, 0.375, 0.0, 0.625, 0.0, 0.625, 0.25, 0.375, 0.25, 0.375, 0.25, 0.625, 0.25, 0.625, 0.5, 0.375, 0.5, 0.375, 0.5, 0.625, 0.5, 0.625, 0.75, 0.375, 0.75, 0.375, 0.75, 0.625, 0.75, 0.625, 1.0, 0.375, 1.0, 0.125, 0.5, 0.375, 0.5, 0.375, 0.75, 0.125, 0.75, 0.625, 0.5, 0.875, 0.5, 0.875, 0.75, 0.625, 0.75, 0.375, 0.0, 0.625, 0.0, 0.625, 0.25, 0.375, 0.25, 0.375, 0.25, 0.625, 0.25, 0.625, 0.5, 0.375, 0.5, 0.375, 0.5, 0.625, 0.5, 0.625, 0.75, 0.375, 0.75, 0.375, 0.75, 0.625, 0.75, 0.625, 1.0, 0.375, 1.0, 0.125, 0.5, 0.375, 0.5, 0.375, 0.75, 0.125, 0.75, 0.625, 0.5, 0.875, 0.5, 0.875, 0.75, 0.625, 0.75, 0.375, 0.0, 0.625, 0.0, 0.625, 0.25, 0.375, 0.25, 0.375, 0.25, 0.625, 0.25, 0.625, 0.5, 0.375, 0.5, 0.375, 0.5, 0.625, 0.5, 0.625, 0.75, 0.375, 0.75, 0.375, 0.75, 0.625, 0.75, 0.625, 1.0, 0.375, 1.0, 0.125, 0.5, 0.375, 0.5, 0.375, 0.75, 0.125, 0.75, 0.625, 0.5, 0.875, 0.5, 0.875, 0.75, 0.625, 0.75, 0.375, 0.0, 0.625, 0.0, 0.625, 0.25, 0.375, 0.25, 0.375, 0.25, 0.625, 0.25, 0.625, 0.5, 0.375, 0.5, 0.375, 0.5, 0.625, 0.5, 0.625, 0.75, 0.375, 0.75, 0.375, 0.75, 0.625, 0.75, 0.625, 1.0, 0.375, 1.0, 0.125, 0.5, 0.375, 0.5, 0.375, 0.75, 0.125, 0.75, 0.625, 0.5, 0.875, 0.5, 0.875, 0.75, 0.625, 0.75, 0.375, 0.0, 0.625, 0.0, 0.625, 0.25, 0.375, 0.25, 0.375, 0.25, 0.625, 0.25, 0.625, 0.5, 0.375, 0.5, 0.375, 0.5, 0.625, 0.5, 0.625, 0.75, 0.375, 0.75, 0.375, 0.75, 0.625, 0.75, 0.625, 1.0, 0.375, 1.0, 0.125, 0.5, 0.375, 0.5, 0.375, 0.75, 0.125, 0.75, 0.625, 0.5, 0.875, 0.5, 0.875, 0.75, 0.625, 0.75, 0.375, 0.0, 0.625, 0.0, 0.625, 0.25, 0.375, 0.25, 0.375, 0.25, 0.625, 0.25, 0.625, 0.5, 0.375, 0.5, 0.375, 0.5, 0.625, 0.5, 0.625, 0.75, 0.375, 0.75, 0.375, 0.75, 0.625, 0.75, 0.625, 1.0, 0.375, 1.0, 0.125, 0.5, 0.375, 0.5, 0.375, 0.75, 0.125, 0.75, 0.625, 0.5, 0.875, 0.5, 0.875, 0.75, 0.625, 0.75, 0.375, 0.0, 0.625, 0.0, 0.625, 0.25, 0.375, 0.25, 0.375, 0.25, 0.625, 0.25, 0.625, 0.5, 0.375, 0.5, 0.375, 0.5, 0.625, 0.5, 0.625, 0.75, 0.375, 0.75, 0.375, 0.75, 0.625, 0.75, 0.625, 1.0, 0.375, 1.0, 0.125, 0.5, 0.375, 0.5, 0.375, 0.75, 0.125, 0.75, 0.625, 0.5, 0.875, 0.5, 0.875, 0.75, 0.625, 0.75, 0.375, 0.0, 0.625, 0.0, 0.625, 0.25, 0.375, 0.25, 0.375, 0.25, 0.625, 0.25, 0.625, 0.5, 0.375, 0.5, 0.375, 0.5, 0.625, 0.5, 0.625, 0.75, 0.375, 0.75, 0.375, 0.75, 0.625, 0.75, 0.625, 1.0, 0.375, 1.0, 0.125, 0.5, 0.375, 0.5, 0.375, 0.75, 0.125, 0.75, 0.625, 0.5, 0.875, 0.5, 0.875, 0.75, 0.625, 0.75, 0.375, 0.0, 0.625, 0.0, 0.625, 0.25, 0.375, 0.25, 0.375, 0.25, 0.625, 0.25, 0.625, 0.5, 0.375, 0.5, 0.375, 0.5, 0.625, 0.5, 0.625, 0.75, 0.375, 0.75, 0.375, 0.75, 0.625, 0.75, 0.625, 1.0, 0.375, 1.0, 0.125, 0.5, 0.375, 0.5, 0.375, 0.75, 0.125, 0.75, 0.625, 0.5, 0.875, 0.5, 0.875, 0.75, 0.625, 0.75, 0.375, 0.0, 0.625, 0.0, 0.625, 0.25, 0.375, 0.25, 0.375, 0.25, 0.625, 0.25, 0.625, 0.5, 0.375, 0.5, 0.375, 0.5, 0.625, 0.5, 0.625, 0.75, 0.375, 0.75, 0.375, 0.75, 0.625, 0.75, 0.625, 1.0, 0.375, 1.0, 0.125, 0.5, 0.375, 0.5, 0.375, 0.75, 0.125, 0.75, 0.625, 0.5, 0.875, 0.5, 0.875, 0.75, 0.625, 0.75, 0.375, 0.0, 0.625, 0.0, 0.625, 0.25, 0.375, 0.25, 0.375, 0.25, 0.625, 0.25, 0.625, 0.5, 0.375, 0.5, 0.375, 0.5, 0.625, 0.5, 0.625, 0.75, 0.375, 0.75, 0.375, 0.75, 0.625, 0.75, 0.625, 1.0, 0.375, 1.0, 0.125, 0.5, 0.375, 0.5, 0.375, 0.75, 0.125, 0.75, 0.625, 0.5, 0.875, 0.5, 0.875, 0.75, 0.625, 0.75, 0.375, 0.0, 0.625, 0.0, 0.625, 0.25, 0.375, 0.25, 0.375, 0.25, 0.625, 0.25, 0.625, 0.5, 0.375, 0.5, 0.375, 0.5, 0.625, 0.5, 0.625, 0.75, 0.375, 0.75, 0.375, 0.75, 0.625, 0.75, 0.625, 1.0, 0.375, 1.0, 0.125, 0.5, 0.375, 0.5, 0.375, 0.75, 0.125, 0.75, 0.625, 0.5, 0.875, 0.5, 0.875, 0.75, 0.625, 0.75, 0.375, 0.0, 0.625, 0.0, 0.625, 0.25, 0.375, 0.25, 0.375, 0.25, 0.625, 0.25, 0.625, 0.5, 0.375, 0.5, 0.375, 0.5, 0.625, 0.5, 0.625, 0.75, 0.375, 0.75, 0.375, 0.75, 0.625, 0.75, 0.625, 1.0, 0.375, 1.0, 0.125, 0.5, 0.375, 0.5, 0.375, 0.75, 0.125, 0.75, 0.625, 0.5, 0.875, 0.5, 0.875, 0.75, 0.625, 0.75, 0.375, 0.0, 0.625, 0.0, 0.625, 0.25, 0.375, 0.25, 0.375, 0.25, 0.625, 0.25, 0.625, 0.5, 0.375, 0.5, 0.375, 0.5, 0.625, 0.5, 0.625, 0.75, 0.375, 0.75, 0.375, 0.75, 0.625, 0.75, 0.625, 1.0, 0.375, 1.0, 0.125, 0.5, 0.375, 0.5, 0.375, 0.75, 0.125, 0.75, 0.625, 0.5, 0.875, 0.5, 0.875, 0.75, 0.625, 0.75, 0.375, 0.0, 0.625, 0.0, 0.625, 0.25, 0.375, 0.25, 0.375, 0.25, 0.625, 0.25, 0.625, 0.5, 0.375, 0.5, 0.375, 0.5, 0.625, 0.5, 0.625, 0.75, 0.375, 0.75, 0.375, 0.75, 0.625, 0.75, 0.625, 1.0, 0.375, 1.0, 0.125, 0.5, 0.375, 0.5, 0.375, 0.75, 0.125, 0.75, 0.625, 0.5, 0.875, 0.5, 0.875, 0.75, 0.625, 0.75, 0.375, 0.0, 0.625, 0.0, 0.625, 0.25, 0.375, 0.25, 0.375, 0.25, 0.625, 0.25, 0.625, 0.5, 0.375, 0.5, 0.375, 0.5, 0.625, 0.5, 0.625, 0.75, 0.375, 0.75, 0.375, 0.75, 0.625, 0.75, 0.625, 1.0, 0.375, 1.0, 0.125, 0.5, 0.375, 0.5, 0.375, 0.75, 0.125, 0.75, 0.625, 0.5, 0.875, 0.5, 0.875, 0.75, 0.625, 0.75, 0.375, 0.0, 0.625, 0.0, 0.625, 0.25, 0.375, 0.25, 0.375, 0.25, 0.625, 0.25, 0.625, 0.5, 0.375, 0.5, 0.375, 0.5, 0.625, 0.5, 0.625, 0.75, 0.375, 0.75, 0.375, 0.75, 0.625, 0.75, 0.625, 1.0, 0.375, 1.0, 0.125, 0.5, 0.375, 0.5, 0.375, 0.75, 0.125, 0.75, 0.625, 0.5, 0.875, 0.5, 0.875, 0.75, 0.625, 0.75, 0.375, 0.0, 0.625, 0.0, 0.625, 0.25, 0.375, 0.25, 0.375, 0.25, 0.625, 0.25, 0.625, 0.5, 0.375, 0.5, 0.375, 0.5, 0.625, 0.5, 0.625, 0.75, 0.375, 0.75, 0.375, 0.75, 0.625, 0.75, 0.625, 1.0, 0.375, 1.0, 0.125, 0.5, 0.375, 0.5, 0.375, 0.75, 0.125, 0.75, 0.625, 0.5, 0.875, 0.5, 0.875, 0.75, 0.625, 0.75, 0.375, 0.0, 0.625, 0.0, 0.625, 0.25, 0.375, 0.25, 0.375, 0.25, 0.625, 0.25, 0.625, 0.5, 0.375, 0.5, 0.375, 0.5, 0.625, 0.5, 0.625, 0.75, 0.375, 0.75, 0.375, 0.75, 0.625, 0.75, 0.625, 1.0, 0.375, 1.0, 0.125, 0.5, 0.375, 0.5, 0.375, 0.75, 0.125, 0.75, 0.625, 0.5, 0.875, 0.5, 0.875, 0.75, 0.625, 0.75, 0.375, 0.0, 0.625, 0.0, 0.625, 0.25, 0.375, 0.25, 0.375, 0.25, 0.625, 0.25, 0.625, 0.5, 0.375, 0.5, 0.375, 0.5, 0.625, 0.5, 0.625, 0.75, 0.375, 0.75, 0.375, 0.75, 0.625, 0.75, 0.625, 1.0, 0.375, 1.0, 0.125, 0.5, 0.375, 0.5, 0.375, 0.75, 0.125, 0.75, 0.625, 0.5, 0.875, 0.5, 0.875, 0.75, 0.625, 0.75, 0.375, 0.0, 0.625, 0.0, 0.625, 0.25, 0.375, 0.25, 0.375, 0.25, 0.625, 0.25, 0.625, 0.5, 0.375, 0.5, 0.375, 0.5, 0.625, 0.5, 0.625, 0.75, 0.375, 0.75, 0.375, 0.75, 0.625, 0.75, 0.625, 1.0, 0.375, 1.0, 0.125, 0.5, 0.375, 0.5, 0.375, 0.75, 0.125, 0.75, 0.625, 0.5, 0.875, 0.5, 0.875, 0.75, 0.625, 0.75, 0.375, 0.0, 0.625, 0.0, 0.625, 0.25, 0.375, 0.25, 0.375, 0.25, 0.625, 0.25, 0.625, 0.5, 0.375, 0.5, 0.375, 0.5, 0.625, 0.5, 0.625, 0.75, 0.375, 0.75, 0.375, 0.75, 0.625, 0.75, 0.625, 1.0, 0.375, 1.0, 0.125, 0.5, 0.375, 0.5, 0.375, 0.75, 0.125, 0.75, 0.625, 0.5, 0.875, 0.5, 0.875, 0.75, 0.625, 0.75, 0.375, 0.0, 0.625, 0.0, 0.625, 0.25, 0.375, 0.25, 0.375, 0.25, 0.625, 0.25, 0.625, 0.5, 0.375, 0.5, 0.375, 0.5, 0.625, 0.5, 0.625, 0.75, 0.375, 0.75, 0.375, 0.75, 0.625, 0.75, 0.625, 1.0, 0.375, 1.0, 0.125, 0.5, 0.375, 0.5, 0.375, 0.75, 0.125, 0.75, 0.625, 0.5, 0.875, 0.5, 0.875, 0.75, 0.625, 0.75, 0.375, 0.0, 0.625, 0.0, 0.625, 0.25, 0.375, 0.25, 0.375, 0.25, 0.625, 0.25, 0.625, 0.5, 0.375, 0.5, 0.375, 0.5, 0.625, 0.5, 0.625, 0.75, 0.375, 0.75, 0.375, 0.75, 0.625, 0.75, 0.625, 1.0, 0.375, 1.0, 0.125, 0.5, 0.375, 0.5, 0.375, 0.75, 0.125, 0.75, 0.625, 0.5, 0.875, 0.5, 0.875, 0.75, 0.625, 0.75, 0.375, 0.0, 0.625, 0.0, 0.625, 0.25, 0.375, 0.25, 0.375, 0.25, 0.625, 0.25, 0.625, 0.5, 0.375, 0.5, 0.375, 0.5, 0.625, 0.5, 0.625, 0.75, 0.375, 0.75, 0.375, 0.75, 0.625, 0.75, 0.625, 1.0, 0.375, 1.0, 0.125, 0.5, 0.375, 0.5, 0.375, 0.75, 0.125, 0.75, 0.625, 0.5, 0.875, 0.5, 0.875, 0.75, 0.625, 0.75, 0.375, 0.0, 0.625, 0.0, 0.625, 0.25, 0.375, 0.25, 0.375, 0.25, 0.625, 0.25, 0.625, 0.5, 0.375, 0.5, 0.375, 0.5, 0.625, 0.5, 0.625, 0.75, 0.375, 0.75, 0.375, 0.75, 0.625, 0.75, 0.625, 1.0, 0.375, 1.0, 0.125, 0.5, 0.375, 0.5, 0.375, 0.75, 0.125, 0.75, 0.625, 0.5, 0.875, 0.5, 0.875, 0.75, 0.625, 0.75, 0.375, 0.0, 0.625, 0.0, 0.625, 0.25, 0.375, 0.25, 0.375, 0.25, 0.625, 0.25, 0.625, 0.5, 0.375, 0.5, 0.375, 0.5, 0.625, 0.5, 0.625, 0.75, 0.375, 0.75, 0.375, 0.75, 0.625, 0.75, 0.625, 1.0, 0.375, 1.0, 0.125, 0.5, 0.375, 0.5, 0.375, 0.75, 0.125, 0.75, 0.625, 0.5, 0.875, 0.5, 0.875, 0.75, 0.625, 0.75, 0.375, 0.0, 0.625, 0.0, 0.625, 0.25, 0.375, 0.25, 0.375, 0.25, 0.625, 0.25, 0.625, 0.5, 0.375, 0.5, 0.375, 0.5, 0.625, 0.5, 0.625, 0.75, 0.375, 0.75, 0.375, 0.75, 0.625, 0.75, 0.625, 1.0, 0.375, 1.0, 0.125, 0.5, 0.375, 0.5, 0.375, 0.75, 0.125, 0.75, 0.625, 0.5, 0.875, 0.5, 0.875, 0.75, 0.625, 0.75, 0.375, 0.0, 0.625, 0.0, 0.625, 0.25, 0.375, 0.25, 0.375, 0.25, 0.625, 0.25, 0.625, 0.5, 0.375, 0.5, 0.375, 0.5, 0.625, 0.5, 0.625, 0.75, 0.375, 0.75, 0.375, 0.75, 0.625, 0.75, 0.625, 1.0, 0.375, 1.0, 0.125, 0.5, 0.375, 0.5, 0.375, 0.75, 0.125, 0.75, 0.625, 0.5, 0.875, 0.5, 0.875, 0.75, 0.625, 0.75, 0.375, 0.0, 0.625, 0.0, 0.625, 0.25, 0.375, 0.25, 0.375, 0.25, 0.625, 0.25, 0.625, 0.5, 0.375, 0.5, 0.375, 0.5, 0.625, 0.5, 0.625, 0.75, 0.375, 0.75, 0.375, 0.75, 0.625, 0.75, 0.625, 1.0, 0.375, 1.0, 0.125, 0.5, 0.375, 0.5, 0.375, 0.75, 0.125, 0.75, 0.625, 0.5, 0.875, 0.5, 0.875, 0.75, 0.625, 0.75, 0.375, 0.0, 0.625, 0.0, 0.625, 0.25, 0.375, 0.25, 0.375, 0.25, 0.625, 0.25, 0.625, 0.5, 0.375, 0.5, 0.375, 0.5, 0.625, 0.5, 0.625, 0.75, 0.375, 0.75, 0.375, 0.75, 0.625, 0.75, 0.625, 1.0, 0.375, 1.0, 0.125, 0.5, 0.375, 0.5, 0.375, 0.75, 0.125, 0.75, 0.625, 0.5, 0.875, 0.5, 0.875, 0.75, 0.625, 0.75, 0.375, 0.0, 0.625, 0.0, 0.625, 0.25, 0.375, 0.25, 0.375, 0.25, 0.625, 0.25, 0.625, 0.5, 0.375, 0.5, 0.375, 0.5, 0.625, 0.5, 0.625, 0.75, 0.375, 0.75, 0.375, 0.75, 0.625, 0.75, 0.625, 1.0, 0.375, 1.0, 0.125, 0.5, 0.375, 0.5, 0.375, 0.75, 0.125, 0.75, 0.625, 0.5, 0.875, 0.5, 0.875, 0.75, 0.625, 0.75, 0.375, 0.0, 0.625, 0.0, 0.625, 0.25, 0.375, 0.25, 0.375, 0.25, 0.625, 0.25, 0.625, 0.5, 0.375, 0.5, 0.375, 0.5, 0.625, 0.5, 0.625, 0.75, 0.375, 0.75, 0.375, 0.75, 0.625, 0.75, 0.625, 1.0, 0.375, 1.0, 0.125, 0.5, 0.375, 0.5, 0.375, 0.75, 0.125, 0.75, 0.625, 0.5, 0.875, 0.5, 0.875, 0.75, 0.625, 0.75, 0.375, 0.0, 0.625, 0.0, 0.625, 0.25, 0.375, 0.25, 0.375, 0.25, 0.625, 0.25, 0.625, 0.5, 0.375, 0.5, 0.375, 0.5, 0.625, 0.5, 0.625, 0.75, 0.375, 0.75, 0.375, 0.75, 0.625, 0.75, 0.625, 1.0, 0.375, 1.0, 0.125, 0.5, 0.375, 0.5, 0.375, 0.75, 0.125, 0.75, 0.625, 0.5, 0.875, 0.5, 0.875, 0.75, 0.625, 0.75, 0.375, 0.0, 0.625, 0.0, 0.625, 0.25, 0.375, 0.25, 0.375, 0.25, 0.625, 0.25, 0.625, 0.5, 0.375, 0.5, 0.375, 0.5, 0.625, 0.5, 0.625, 0.75, 0.375, 0.75, 0.375, 0.75, 0.625, 0.75, 0.625, 1.0, 0.375, 1.0, 0.125, 0.5, 0.375, 0.5, 0.375, 0.75, 0.125, 0.75, 0.625, 0.5, 0.875, 0.5, 0.875, 0.75, 0.625, 0.75, 0.375, 0.0, 0.625, 0.0, 0.625, 0.25, 0.375, 0.25, 0.375, 0.25, 0.625, 0.25, 0.625, 0.5, 0.375, 0.5, 0.375, 0.5, 0.625, 0.5, 0.625, 0.75, 0.375, 0.75, 0.375, 0.75, 0.625, 0.75, 0.625, 1.0, 0.375, 1.0, 0.125, 0.5, 0.375, 0.5, 0.375, 0.75, 0.125, 0.75, 0.625, 0.5, 0.875, 0.5, 0.875, 0.75, 0.625, 0.75, 0.375, 0.0, 0.625, 0.0, 0.625, 0.25, 0.375, 0.25, 0.375, 0.25, 0.625, 0.25, 0.625, 0.5, 0.375, 0.5, 0.375, 0.5, 0.625, 0.5, 0.625, 0.75, 0.375, 0.75, 0.375, 0.75, 0.625, 0.75, 0.625, 1.0, 0.375, 1.0, 0.125, 0.5, 0.375, 0.5, 0.375, 0.75, 0.125, 0.75, 0.625, 0.5, 0.875, 0.5, 0.875, 0.75, 0.625, 0.75, 0.375, 0.0, 0.625, 0.0, 0.625, 0.25, 0.375, 0.25, 0.375, 0.25, 0.625, 0.25, 0.625, 0.5, 0.375, 0.5, 0.375, 0.5, 0.625, 0.5, 0.625, 0.75, 0.375, 0.75, 0.375, 0.75, 0.625, 0.75, 0.625, 1.0, 0.375, 1.0, 0.125, 0.5, 0.375, 0.5, 0.375, 0.75, 0.125, 0.75, 0.625, 0.5, 0.875, 0.5, 0.875, 0.75, 0.625, 0.75, 0.375, 0.0, 0.625, 0.0, 0.625, 0.25, 0.375, 0.25, 0.375, 0.25, 0.625, 0.25, 0.625, 0.5, 0.375, 0.5, 0.375, 0.5, 0.625, 0.5, 0.625, 0.75, 0.375, 0.75, 0.375, 0.75, 0.625, 0.75, 0.625, 1.0, 0.375, 1.0, 0.125, 0.5, 0.375, 0.5, 0.375, 0.75, 0.125, 0.75, 0.625, 0.5, 0.875, 0.5, 0.875, 0.75, 0.625, 0.75, 0.375, 0.0, 0.625, 0.0, 0.625, 0.25, 0.375, 0.25, 0.375, 0.25, 0.625, 0.25, 0.625, 0.5, 0.375, 0.5, 0.375, 0.5, 0.625, 0.5, 0.625, 0.75, 0.375, 0.75, 0.375, 0.75, 0.625, 0.75, 0.625, 1.0, 0.375, 1.0, 0.125, 0.5, 0.375, 0.5, 0.375, 0.75, 0.125, 0.75, 0.625, 0.5, 0.875, 0.5, 0.875, 0.75, 0.625, 0.75, 0.375, 0.0, 0.625, 0.0, 0.625, 0.25, 0.375, 0.25, 0.375, 0.25, 0.625, 0.25, 0.625, 0.5, 0.375, 0.5, 0.375, 0.5, 0.625, 0.5, 0.625, 0.75, 0.375, 0.75, 0.375, 0.75, 0.625, 0.75, 0.625, 1.0, 0.375, 1.0, 0.125, 0.5, 0.375, 0.5, 0.375, 0.75, 0.125, 0.75, 0.625, 0.5, 0.875, 0.5, 0.875, 0.75, 0.625, 0.75, 0.375, 0.0, 0.625, 0.0, 0.625, 0.25, 0.375, 0.25, 0.375, 0.25, 0.625, 0.25, 0.625, 0.5, 0.375, 0.5, 0.375, 0.5, 0.625, 0.5, 0.625, 0.75, 0.375, 0.75, 0.375, 0.75, 0.625, 0.75, 0.625, 1.0, 0.375, 1.0, 0.125, 0.5, 0.375, 0.5, 0.375, 0.75, 0.125, 0.75, 0.625, 0.5, 0.875, 0.5, 0.875, 0.75, 0.625, 0.75, 0.375, 0.0, 0.625, 0.0, 0.625, 0.25, 0.375, 0.25, 0.375, 0.25, 0.625, 0.25, 0.625, 0.5, 0.375, 0.5, 0.375, 0.5, 0.625, 0.5, 0.625, 0.75, 0.375, 0.75, 0.375, 0.75, 0.625, 0.75, 0.625, 1.0, 0.375, 1.0, 0.125, 0.5, 0.375, 0.5, 0.375, 0.75, 0.125, 0.75, 0.625, 0.5, 0.875, 0.5, 0.875, 0.75, 0.625, 0.75, 0.375, 0.0, 0.625, 0.0, 0.625, 0.25, 0.375, 0.25, 0.375, 0.25, 0.625, 0.25, 0.625, 0.5, 0.375, 0.5, 0.375, 0.5, 0.625, 0.5, 0.625, 0.75, 0.375, 0.75, 0.375, 0.75, 0.625, 0.75, 0.625, 1.0, 0.375, 1.0, 0.125, 0.5, 0.375, 0.5, 0.375, 0.75, 0.125, 0.75, 0.625, 0.5, 0.875, 0.5, 0.875, 0.75, 0.625, 0.75, 0.375, 0.0, 0.625, 0.0, 0.625, 0.25, 0.375, 0.25, 0.375, 0.25, 0.625, 0.25, 0.625, 0.5, 0.375, 0.5, 0.375, 0.5, 0.625, 0.5, 0.625, 0.75, 0.375, 0.75, 0.375, 0.75, 0.625, 0.75, 0.625, 1.0, 0.375, 1.0, 0.125, 0.5, 0.375, 0.5, 0.375, 0.75, 0.125, 0.75, 0.625, 0.5, 0.875, 0.5, 0.875, 0.75, 0.625, 0.75, 0.375, 0.0, 0.625, 0.0, 0.625, 0.25, 0.375, 0.25, 0.375, 0.25, 0.625, 0.25, 0.625, 0.5, 0.375, 0.5, 0.375, 0.5, 0.625, 0.5, 0.625, 0.75, 0.375, 0.75, 0.375, 0.75, 0.625, 0.75, 0.625, 1.0, 0.375, 1.0, 0.125, 0.5, 0.375, 0.5, 0.375, 0.75, 0.125, 0.75, 0.625, 0.5, 0.875, 0.5, 0.875, 0.75, 0.625, 0.75])
me_cube_001.use_remesh_fix_poles = True
me_cube_001.use_remesh_preserve_attributes = False
me_cube_001.use_mirror_vertex_groups = False
me_cube_001.update()

# ---- objects
ob_outer_shell = bpy.data.objects.new('outer_shell', me_cube)
ob_light = bpy.data.objects.new('Light', light_light)
ob_camera = bpy.data.objects.new('Camera', cam_camera)
ob_inner_maze = bpy.data.objects.new('inner_maze', me_cube_001)

# ---- transforms, parenting, visibility, modifiers, constraints
ob_outer_shell.location = (0.0, 0.0, 1.0)
ob_outer_shell.scale = (10.0, 10.0, 1.0)
ob_outer_shell.lock_rotations_4d = False
ob_outer_shell.empty_display_type = 'ARROWS'
ob_outer_shell.lineart.crease_threshold = 0.0
ob_light.location = (4.076, 1.005, 5.904)
ob_light.rotation_euler = (0.6503, 0.05522, 1.866)
ob_light.lock_rotations_4d = False
ob_light.empty_display_type = 'ARROWS'
ob_light.color = (0.0, 0.0, 0.0, 0.0)
ob_light.lineart.crease_threshold = 0.0
ob_camera.location = (7.359, -6.926, 4.958)
ob_camera.rotation_euler = (1.109, 0.0, 0.8149)
ob_camera.lock_rotations_4d = False
ob_camera.empty_display_type = 'ARROWS'
ob_camera.color = (0.0, 0.0, 0.0, 0.0)
ob_camera.display_type = 'WIRE'
ob_camera.lineart.crease_threshold = 0.0
ob_inner_maze.location = (4.255, 7.0, 3.0)
ob_inner_maze.scale = (4.0, 0.3, 0.75)
ob_inner_maze.lineart.crease_threshold = 0.0

# ---- collection membership
col_collection.objects.link(ob_outer_shell)
col_collection.objects.link(ob_light)
col_collection.objects.link(ob_camera)
col_collection.objects.link(ob_inner_maze)

# ---- scene / render settings (as saved in the file)
scene.camera = ob_camera
scene.frame_start = 1; scene.frame_end = 250; scene.frame_set(1)
scene.render.engine = 'BLENDER_EEVEE_NEXT'
scene.cycles.use_denoising = False
scene.cycles.samples = 128
scene.cycles.sampling_pattern = 'TABULATED_SOBOL'
scene.cycles.use_adaptive_sampling = False
scene.cycles.use_light_tree = False
scene.view_settings.view_transform = 'Filmic'
bpy.context.view_layer.update()
